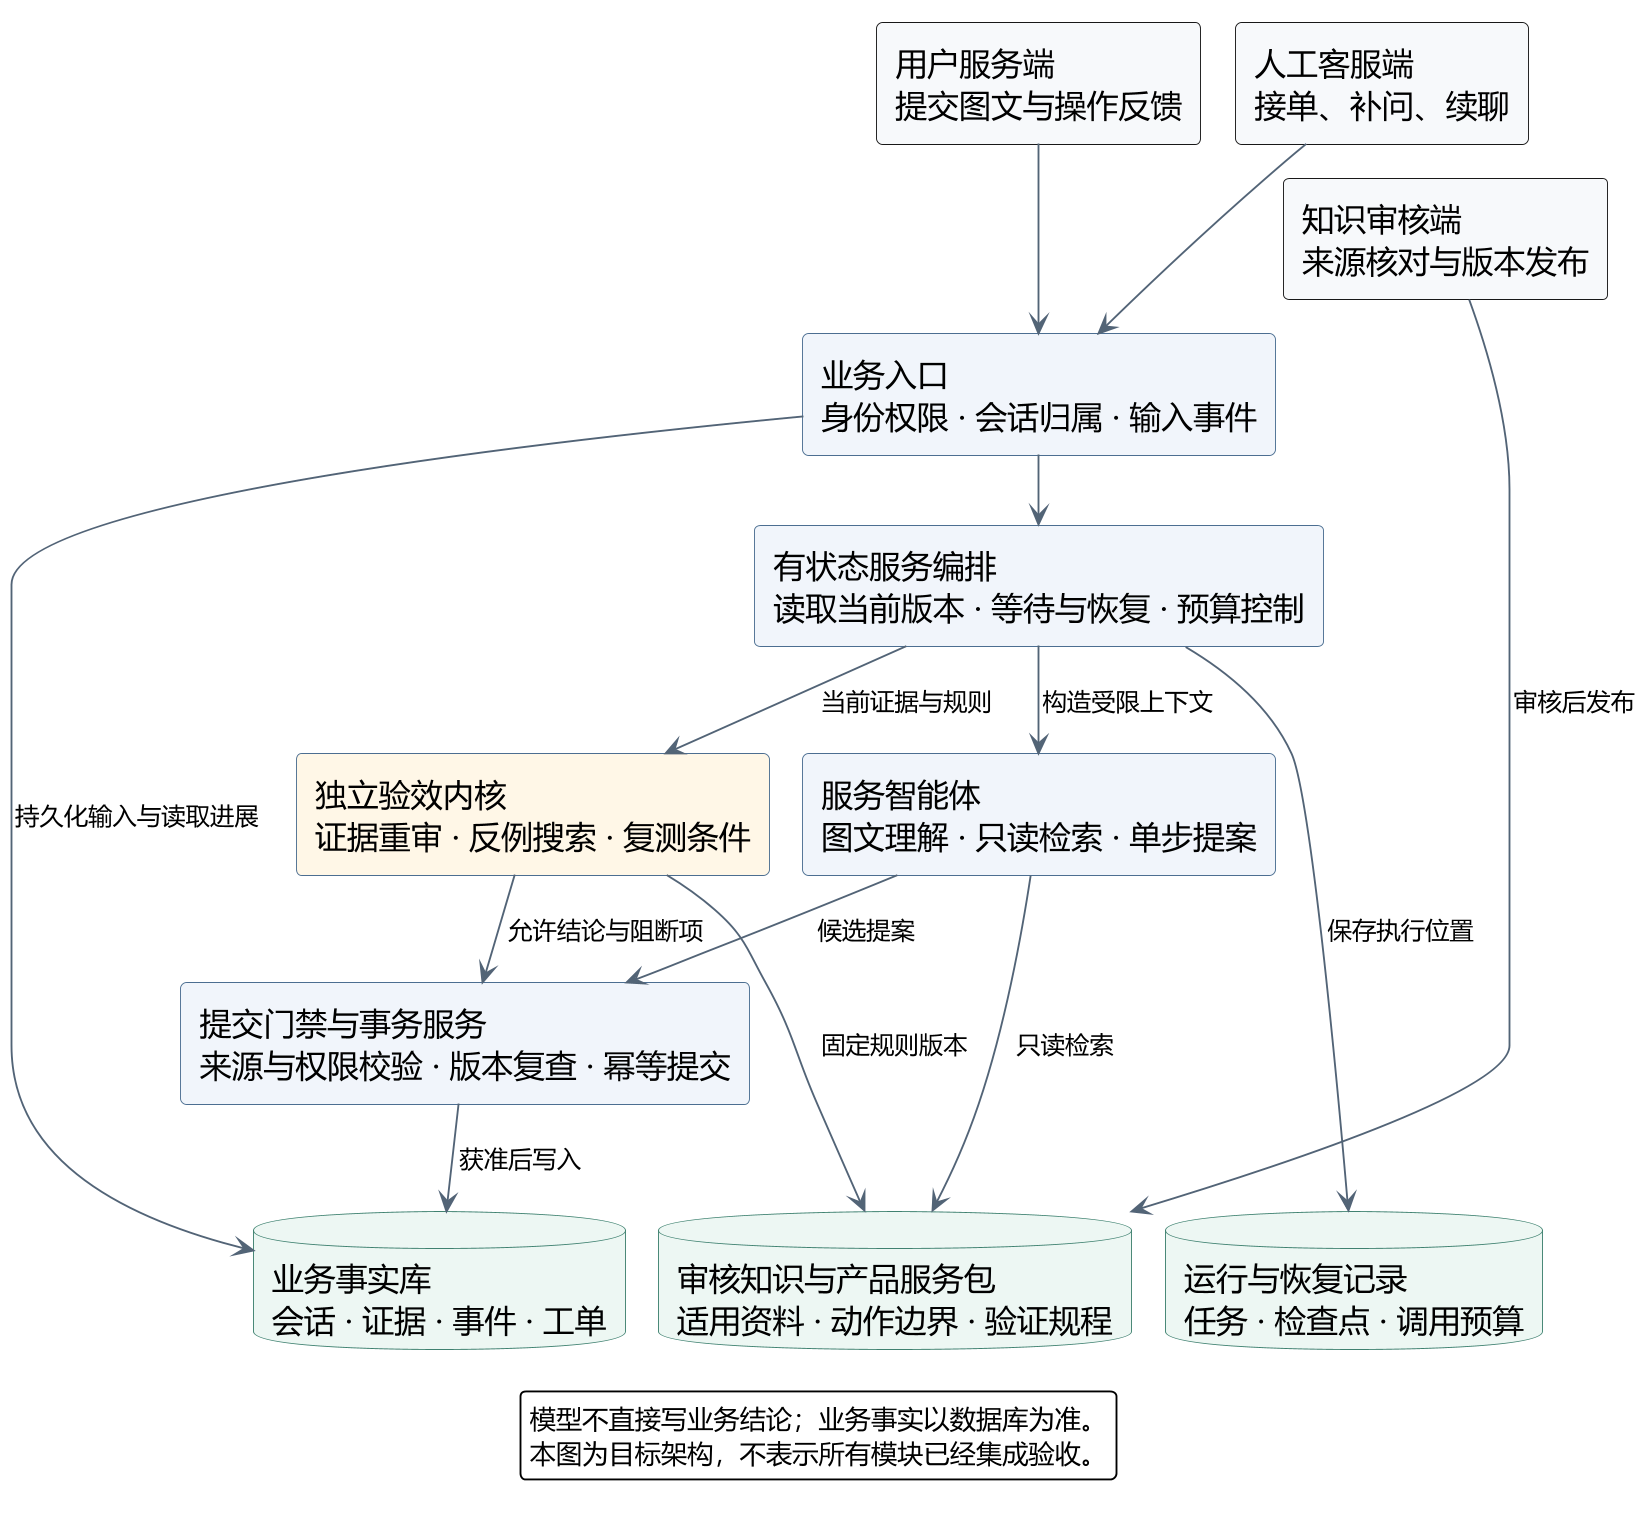

The diagram above was rendered by PlantUML. Its source (embedded in the PNG):
@startuml
!pragma layout smetana
skinparam dpi 180
skinparam defaultFontName Microsoft YaHei
skinparam defaultFontSize 17
skinparam ArrowFontSize 13
skinparam shadowing false
skinparam roundcorner 6
skinparam backgroundColor white
skinparam componentStyle rectangle
skinparam ArrowColor #536477
skinparam packageBorderColor #CCD5DF
skinparam packageBackgroundColor #FFFFFF
skinparam componentBorderColor #4D6F91
skinparam componentBackgroundColor #F0F5FA
skinparam databaseBackgroundColor #EDF7F3
skinparam databaseBorderColor #408170
skinparam nodesep 28
skinparam ranksep 35
top to bottom direction

rectangle "用户服务端\n提交图文与操作反馈" as User #F7F8FA
rectangle "人工客服端\n接单、补问、续聊" as Human #F7F8FA
rectangle "知识审核端\n来源核对与版本发布" as Admin #F7F8FA
User -[hidden]right-> Human
Human -[hidden]right-> Admin

component "业务入口\n身份权限 · 会话归属 · 输入事件" as Api
component "有状态服务编排\n读取当前版本 · 等待与恢复 · 预算控制" as Flow
component "服务智能体\n图文理解 · 只读检索 · 单步提案" as Agent
component "独立验效内核\n证据重审 · 反例搜索 · 复测条件" as Verify #FFF6E6
component "提交门禁与事务服务\n来源与权限校验 · 版本复查 · 幂等提交" as Commit
database "业务事实库\n会话 · 证据 · 事件 · 工单" as DB
database "审核知识与产品服务包\n适用资料 · 动作边界 · 验证规程" as Pack
database "运行与恢复记录\n任务 · 检查点 · 调用预算" as Run

User --> Api
Human --> Api
Admin --> Pack : 审核后发布
Api --> Flow
Flow --> Agent : 构造受限上下文
Flow --> Verify : 当前证据与规则
Agent --> Pack : 只读检索
Verify --> Pack : 固定规则版本
Agent --> Commit : 候选提案
Verify --> Commit : 允许结论与阻断项
Commit --> DB : 获准后写入
Flow --> Run : 保存执行位置
Api --> DB : 持久化输入与读取进展
DB -[hidden]right-> Pack
Pack -[hidden]right-> Run

legend bottom
模型不直接写业务结论；业务事实以数据库为准。
本图为目标架构，不表示所有模块已经集成验收。
endlegend
@enduml